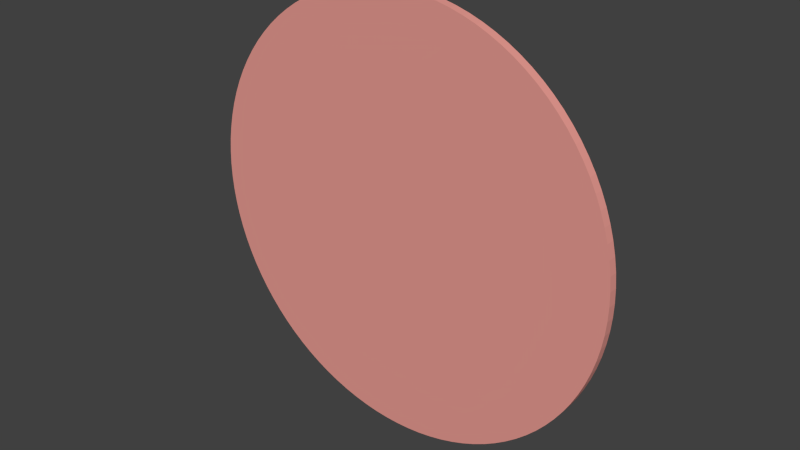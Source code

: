 # Source: flywheel_rw.blend  (saved by Blender 2.63.0; exported with 4.5.12 LTS)
import bpy
from mathutils import Matrix  # noqa: F401  (used for matrix-valued properties, if any)

bpy.ops.wm.read_factory_settings(use_empty=True)
scene = bpy.context.scene
scene.name = 'Scene'

# ---- collections
col_collection_1 = bpy.data.collections.new('Collection 1'); scene.collection.children.link(col_collection_1)

# ---- materials (node trees are filled in below, after node groups)
mat_brown = bpy.data.materials.new('brown')
mat_brown.alpha_threshold = 0.0
mat_brown.use_transparent_shadow = False
mat_brown.diffuse_color = (0.8, 0.327, 0.2862, 1.0)
mat_brown.roughness = 0.5
mat_brown.line_color = (0.0, 0.0, 0.0, 1.0)

# ---- material node trees

# ---- world
world_world = bpy.data.worlds.new('World'); scene.world = world_world
world_world.color = (0.05088, 0.05088, 0.05088)
world_world.use_sun_shadow = False
world_world.sun_shadow_jitter_overblur = 0.0
world_world.cycles.sampling_method = 'MANUAL'
world_world.cycles.sample_map_resolution = 256

# ---- meshes
me_flywheel_rw = bpy.data.meshes.new('flywheel_rw')
me_flywheel_rw.from_pydata([(0.0, 0.0, -1.0), (0.0, 0.0, 1.0), (0.0, 50.0, -1.0), (0.0, 50.0, 1.0), (3.14, 49.9, -1.0), (3.14, 49.9, 1.0), (6.267, 49.61, -1.0), (6.267, 49.61, 1.0), (9.369, 49.11, -1.0), (9.369, 49.11, 1.0), (12.43, 48.43, -1.0), (12.43, 48.43, 1.0), (15.45, 47.55, -1.0), (15.45, 47.55, 1.0), (18.41, 46.49, -1.0), (18.41, 46.49, 1.0), (21.29, 45.24, -1.0), (21.29, 45.24, 1.0), (24.09, 43.82, -1.0), (24.09, 43.82, 1.0), (26.79, 42.22, -1.0), (26.79, 42.22, 1.0), (29.39, 40.45, -1.0), (29.39, 40.45, 1.0), (31.87, 38.53, -1.0), (31.87, 38.53, 1.0), (34.23, 36.45, -1.0), (34.23, 36.45, 1.0), (36.45, 34.23, -1.0), (36.45, 34.23, 1.0), (38.53, 31.87, -1.0), (38.53, 31.87, 1.0), (40.45, 29.39, -1.0), (40.45, 29.39, 1.0), (42.22, 26.79, -1.0), (42.22, 26.79, 1.0), (43.82, 24.09, -1.0), (43.82, 24.09, 1.0), (45.24, 21.29, -1.0), (45.24, 21.29, 1.0), (46.49, 18.41, -1.0), (46.49, 18.41, 1.0), (47.55, 15.45, -1.0), (47.55, 15.45, 1.0), (48.43, 12.43, -1.0), (48.43, 12.43, 1.0), (49.11, 9.369, -1.0), (49.11, 9.369, 1.0), (49.61, 6.267, -1.0), (49.61, 6.267, 1.0), (49.9, 3.14, -1.0), (49.9, 3.14, 1.0), (50.0, -2.007e-05, -1.0), (50.0, -2.007e-05, 1.0), (49.9, -3.14, -1.0), (49.9, -3.14, 1.0), (49.61, -6.267, -1.0), (49.61, -6.267, 1.0), (49.11, -9.369, -1.0), (49.11, -9.369, 1.0), (48.43, -12.43, -1.0), (48.43, -12.43, 1.0), (47.55, -15.45, -1.0), (47.55, -15.45, 1.0), (46.49, -18.41, -1.0), (46.49, -18.41, 1.0), (45.24, -21.29, -1.0), (45.24, -21.29, 1.0), (43.82, -24.09, -1.0), (43.82, -24.09, 1.0), (42.22, -26.79, -1.0), (42.22, -26.79, 1.0), (40.45, -29.39, -1.0), (40.45, -29.39, 1.0), (38.53, -31.87, -1.0), (38.53, -31.87, 1.0), (36.45, -34.23, -1.0), (36.45, -34.23, 1.0), (34.23, -36.45, -1.0), (34.23, -36.45, 1.0), (31.87, -38.53, -1.0), (31.87, -38.53, 1.0), (29.39, -40.45, -1.0), (29.39, -40.45, 1.0), (26.79, -42.22, -1.0), (26.79, -42.22, 1.0), (24.09, -43.82, -1.0), (24.09, -43.82, 1.0), (21.29, -45.24, -1.0), (21.29, -45.24, 1.0), (18.41, -46.49, -1.0), (18.41, -46.49, 1.0), (15.45, -47.55, -1.0), (15.45, -47.55, 1.0), (12.43, -48.43, -1.0), (12.43, -48.43, 1.0), (9.369, -49.11, -1.0), (9.369, -49.11, 1.0), (6.267, -49.61, -1.0), (6.267, -49.61, 1.0), (3.139, -49.9, -1.0), (3.139, -49.9, 1.0), (-5.205e-05, -50.0, -1.0), (-5.205e-05, -50.0, 1.0), (-3.14, -49.9, -1.0), (-3.14, -49.9, 1.0), (-6.267, -49.61, -1.0), (-6.267, -49.61, 1.0), (-9.369, -49.11, -1.0), (-9.369, -49.11, 1.0), (-12.43, -48.43, -1.0), (-12.43, -48.43, 1.0), (-15.45, -47.55, -1.0), (-15.45, -47.55, 1.0), (-18.41, -46.49, -1.0), (-18.41, -46.49, 1.0), (-21.29, -45.24, -1.0), (-21.29, -45.24, 1.0), (-24.09, -43.82, -1.0), (-24.09, -43.82, 1.0), (-26.79, -42.22, -1.0), (-26.79, -42.22, 1.0), (-29.39, -40.45, -1.0), (-29.39, -40.45, 1.0), (-31.87, -38.53, -1.0), (-31.87, -38.53, 1.0), (-34.23, -36.45, -1.0), (-34.23, -36.45, 1.0), (-36.45, -34.23, -1.0), (-36.45, -34.23, 1.0), (-38.53, -31.87, -1.0), (-38.53, -31.87, 1.0), (-40.45, -29.39, -1.0), (-40.45, -29.39, 1.0), (-42.22, -26.79, -1.0), (-42.22, -26.79, 1.0), (-43.82, -24.09, -1.0), (-43.82, -24.09, 1.0), (-45.24, -21.29, -1.0), (-45.24, -21.29, 1.0), (-46.49, -18.41, -1.0), (-46.49, -18.41, 1.0), (-47.55, -15.45, -1.0), (-47.55, -15.45, 1.0), (-48.43, -12.43, -1.0), (-48.43, -12.43, 1.0), (-49.11, -9.369, -1.0), (-49.11, -9.369, 1.0), (-49.61, -6.267, -1.0), (-49.61, -6.267, 1.0), (-49.9, -3.139, -1.0), (-49.9, -3.139, 1.0), (-50.0, 7.212e-05, -1.0), (-50.0, 7.212e-05, 1.0), (-49.9, 3.14, -1.0), (-49.9, 3.14, 1.0), (-49.61, 6.267, -1.0), (-49.61, 6.267, 1.0), (-49.11, 9.369, -1.0), (-49.11, 9.369, 1.0), (-48.43, 12.43, -1.0), (-48.43, 12.43, 1.0), (-47.55, 15.45, -1.0), (-47.55, 15.45, 1.0), (-46.49, 18.41, -1.0), (-46.49, 18.41, 1.0), (-45.24, 21.29, -1.0), (-45.24, 21.29, 1.0), (-43.82, 24.09, -1.0), (-43.82, 24.09, 1.0), (-42.22, 26.79, -1.0), (-42.22, 26.79, 1.0), (-40.45, 29.39, -1.0), (-40.45, 29.39, 1.0), (-38.53, 31.87, -1.0), (-38.53, 31.87, 1.0), (-36.45, 34.23, -1.0), (-36.45, 34.23, 1.0), (-34.23, 36.45, -1.0), (-34.23, 36.45, 1.0), (-31.87, 38.53, -1.0), (-31.87, 38.53, 1.0), (-29.39, 40.45, -1.0), (-29.39, 40.45, 1.0), (-26.79, 42.22, -1.0), (-26.79, 42.22, 1.0), (-24.09, 43.82, -1.0), (-24.09, 43.82, 1.0), (-21.29, 45.24, -1.0), (-21.29, 45.24, 1.0), (-18.41, 46.49, -1.0), (-18.41, 46.49, 1.0), (-15.45, 47.55, -1.0), (-15.45, 47.55, 1.0), (-12.43, 48.43, -1.0), (-12.43, 48.43, 1.0), (-9.369, 49.11, -1.0), (-9.369, 49.11, 1.0), (-6.267, 49.61, -1.0), (-6.267, 49.61, 1.0), (-3.139, 49.9, -1.0), (-3.139, 49.9, 1.0)], [], [(0, 2, 4), (1, 5, 3), (2, 3, 5, 4), (0, 4, 6), (1, 7, 5), (4, 5, 7, 6), (0, 6, 8), (1, 9, 7), (6, 7, 9, 8), (0, 8, 10), (1, 11, 9), (8, 9, 11, 10), (0, 10, 12), (1, 13, 11), (10, 11, 13, 12), (0, 12, 14), (1, 15, 13), (12, 13, 15, 14), (0, 14, 16), (1, 17, 15), (14, 15, 17, 16), (0, 16, 18), (1, 19, 17), (16, 17, 19, 18), (0, 18, 20), (1, 21, 19), (18, 19, 21, 20), (0, 20, 22), (1, 23, 21), (20, 21, 23, 22), (0, 22, 24), (1, 25, 23), (22, 23, 25, 24), (0, 24, 26), (1, 27, 25), (24, 25, 27, 26), (0, 26, 28), (1, 29, 27), (26, 27, 29, 28), (0, 28, 30), (1, 31, 29), (28, 29, 31, 30), (0, 30, 32), (1, 33, 31), (30, 31, 33, 32), (0, 32, 34), (1, 35, 33), (32, 33, 35, 34), (0, 34, 36), (1, 37, 35), (34, 35, 37, 36), (0, 36, 38), (1, 39, 37), (36, 37, 39, 38), (0, 38, 40), (1, 41, 39), (38, 39, 41, 40), (0, 40, 42), (1, 43, 41), (40, 41, 43, 42), (0, 42, 44), (1, 45, 43), (42, 43, 45, 44), (0, 44, 46), (1, 47, 45), (44, 45, 47, 46), (0, 46, 48), (1, 49, 47), (46, 47, 49, 48), (0, 48, 50), (1, 51, 49), (48, 49, 51, 50), (0, 50, 52), (1, 53, 51), (50, 51, 53, 52), (0, 52, 54), (1, 55, 53), (52, 53, 55, 54), (0, 54, 56), (1, 57, 55), (54, 55, 57, 56), (0, 56, 58), (1, 59, 57), (56, 57, 59, 58), (0, 58, 60), (1, 61, 59), (58, 59, 61, 60), (0, 60, 62), (1, 63, 61), (60, 61, 63, 62), (0, 62, 64), (1, 65, 63), (62, 63, 65, 64), (0, 64, 66), (1, 67, 65), (64, 65, 67, 66), (0, 66, 68), (1, 69, 67), (66, 67, 69, 68), (0, 68, 70), (1, 71, 69), (68, 69, 71, 70), (0, 70, 72), (1, 73, 71), (70, 71, 73, 72), (0, 72, 74), (1, 75, 73), (72, 73, 75, 74), (0, 74, 76), (1, 77, 75), (74, 75, 77, 76), (0, 76, 78), (1, 79, 77), (76, 77, 79, 78), (0, 78, 80), (1, 81, 79), (78, 79, 81, 80), (0, 80, 82), (1, 83, 81), (80, 81, 83, 82), (0, 82, 84), (1, 85, 83), (82, 83, 85, 84), (0, 84, 86), (1, 87, 85), (84, 85, 87, 86), (0, 86, 88), (1, 89, 87), (86, 87, 89, 88), (0, 88, 90), (1, 91, 89), (88, 89, 91, 90), (0, 90, 92), (1, 93, 91), (90, 91, 93, 92), (0, 92, 94), (1, 95, 93), (92, 93, 95, 94), (0, 94, 96), (1, 97, 95), (94, 95, 97, 96), (0, 96, 98), (1, 99, 97), (96, 97, 99, 98), (0, 98, 100), (1, 101, 99), (98, 99, 101, 100), (0, 100, 102), (1, 103, 101), (100, 101, 103, 102), (0, 102, 104), (1, 105, 103), (102, 103, 105, 104), (0, 104, 106), (1, 107, 105), (104, 105, 107, 106), (0, 106, 108), (1, 109, 107), (106, 107, 109, 108), (0, 108, 110), (1, 111, 109), (108, 109, 111, 110), (0, 110, 112), (1, 113, 111), (110, 111, 113, 112), (0, 112, 114), (1, 115, 113), (112, 113, 115, 114), (0, 114, 116), (1, 117, 115), (114, 115, 117, 116), (0, 116, 118), (1, 119, 117), (116, 117, 119, 118), (0, 118, 120), (1, 121, 119), (118, 119, 121, 120), (0, 120, 122), (1, 123, 121), (120, 121, 123, 122), (0, 122, 124), (1, 125, 123), (122, 123, 125, 124), (0, 124, 126), (1, 127, 125), (124, 125, 127, 126), (0, 126, 128), (1, 129, 127), (126, 127, 129, 128), (0, 128, 130), (1, 131, 129), (128, 129, 131, 130), (0, 130, 132), (1, 133, 131), (130, 131, 133, 132), (0, 132, 134), (1, 135, 133), (132, 133, 135, 134), (0, 134, 136), (1, 137, 135), (134, 135, 137, 136), (0, 136, 138), (1, 139, 137), (136, 137, 139, 138), (0, 138, 140), (1, 141, 139), (138, 139, 141, 140), (0, 140, 142), (1, 143, 141), (140, 141, 143, 142), (0, 142, 144), (1, 145, 143), (142, 143, 145, 144), (0, 144, 146), (1, 147, 145), (144, 145, 147, 146), (0, 146, 148), (1, 149, 147), (146, 147, 149, 148), (0, 148, 150), (1, 151, 149), (148, 149, 151, 150), (0, 150, 152), (1, 153, 151), (150, 151, 153, 152), (0, 152, 154), (1, 155, 153), (152, 153, 155, 154), (0, 154, 156), (1, 157, 155), (154, 155, 157, 156), (0, 156, 158), (1, 159, 157), (156, 157, 159, 158), (0, 158, 160), (1, 161, 159), (158, 159, 161, 160), (0, 160, 162), (1, 163, 161), (160, 161, 163, 162), (0, 162, 164), (1, 165, 163), (162, 163, 165, 164), (0, 164, 166), (1, 167, 165), (164, 165, 167, 166), (0, 166, 168), (1, 169, 167), (166, 167, 169, 168), (0, 168, 170), (1, 171, 169), (168, 169, 171, 170), (0, 170, 172), (1, 173, 171), (170, 171, 173, 172), (0, 172, 174), (1, 175, 173), (172, 173, 175, 174), (0, 174, 176), (1, 177, 175), (174, 175, 177, 176), (0, 176, 178), (1, 179, 177), (176, 177, 179, 178), (0, 178, 180), (1, 181, 179), (178, 179, 181, 180), (0, 180, 182), (1, 183, 181), (180, 181, 183, 182), (0, 182, 184), (1, 185, 183), (182, 183, 185, 184), (0, 184, 186), (1, 187, 185), (184, 185, 187, 186), (0, 186, 188), (1, 189, 187), (186, 187, 189, 188), (0, 188, 190), (1, 191, 189), (188, 189, 191, 190), (0, 190, 192), (1, 193, 191), (190, 191, 193, 192), (0, 192, 194), (1, 195, 193), (192, 193, 195, 194), (0, 194, 196), (1, 197, 195), (194, 195, 197, 196), (0, 196, 198), (1, 199, 197), (196, 197, 199, 198), (0, 198, 200), (1, 201, 199), (198, 199, 201, 200), (0, 200, 2), (1, 3, 201), (200, 201, 3, 2)])
me_flywheel_rw.materials.append(mat_brown)
me_flywheel_rw.use_remesh_preserve_volume = False
me_flywheel_rw.use_remesh_preserve_attributes = False
me_flywheel_rw.use_mirror_vertex_groups = False
me_flywheel_rw.update()

# ---- objects
ob_flywheel_rw = bpy.data.objects.new('flywheel_rw', me_flywheel_rw)

# ---- transforms, parenting, visibility, modifiers, constraints
ob_flywheel_rw.location = (0.0, 0.0, 0.0)
ob_flywheel_rw.rotation_euler = (1.571, -0.0, 0.0)
ob_flywheel_rw.lineart.crease_threshold = 0.0

# ---- collection membership
col_collection_1.objects.link(ob_flywheel_rw)

# ---- scene / render settings (as saved in the file)
scene.frame_start = 1; scene.frame_end = 250; scene.frame_set(1)
scene.render.engine = 'BLENDER_EEVEE_NEXT'
scene.render.image_settings.color_mode = 'RGB'
scene.render.image_settings.compression = 90
scene.render.resolution_percentage = 50
scene.render.dither_intensity = 0.0
scene.render.bake_margin = 2
scene.render.bake_bias = 0.0
scene.cycles.use_denoising = False
scene.cycles.samples = 10
scene.cycles.sampling_pattern = 'TABULATED_SOBOL'
scene.cycles.light_sampling_threshold = 0.0
scene.cycles.use_adaptive_sampling = False
scene.cycles.use_light_tree = False
scene.cycles.blur_glossy = 0.0
scene.cycles.volume_bounces = 1
scene.cycles.pixel_filter_type = 'GAUSSIAN'
scene.cycles.sample_clamp_indirect = 0.0
scene.view_settings.view_transform = 'Standard'
bpy.context.view_layer.update()

# ---- added for rendering (the .blend has no active camera and no usable light): camera, sun
cam_auto = bpy.data.cameras.new('AutoCamera')
cam_auto.lens = 50.0
cam_auto.sensor_width = 36.0
cam_auto.clip_end = 2296.58
ob_auto_camera = bpy.data.objects.new('AutoCamera', cam_auto)
scene.collection.objects.link(ob_auto_camera)
ob_auto_camera.location = (130.86, -157.032, 104.688)
ob_auto_camera.rotation_euler = (1.09748, -7.21219e-08, 0.694738)
scene.camera = ob_auto_camera
light_auto_sun = bpy.data.lights.new('AutoSun', 'SUN')
light_auto_sun.energy = 3.0
light_auto_sun.angle = 0.0523599
ob_auto_sun = bpy.data.objects.new('AutoSun', light_auto_sun)
scene.collection.objects.link(ob_auto_sun)
ob_auto_sun.rotation_euler = (0.872665, 0.174533, 0.523599)
bpy.context.view_layer.update()

